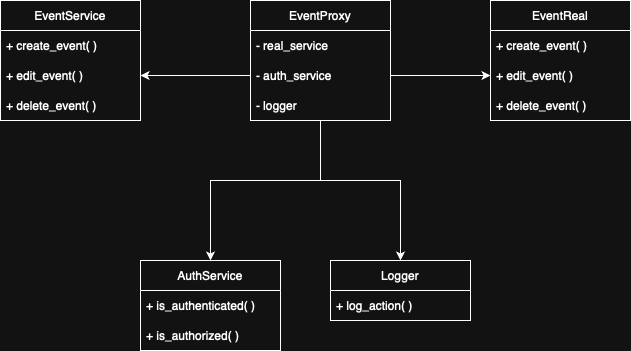

The diagram above was exported from draw.io. Its source (the exported page's mxGraphModel, read from the mxfile embedded in the PNG):
<mxGraphModel dx="1018" dy="697" grid="1" gridSize="10" guides="1" tooltips="1" connect="1" arrows="1" fold="1" page="1" pageScale="1" pageWidth="827" pageHeight="1169" math="0" shadow="0">
  <root>
    <mxCell id="0" />
    <mxCell id="1" parent="0" />
    <mxCell id="KZsYsN5l-tUaTy51wJRW-4" value="EventService" style="swimlane;fontStyle=0;childLayout=stackLayout;horizontal=1;startSize=30;horizontalStack=0;resizeParent=1;resizeParentMax=0;resizeLast=0;collapsible=1;marginBottom=0;whiteSpace=wrap;html=1;" vertex="1" parent="1">
      <mxGeometry x="70" y="70" width="140" height="120" as="geometry" />
    </mxCell>
    <mxCell id="KZsYsN5l-tUaTy51wJRW-5" value="+ create_event( )" style="text;strokeColor=none;fillColor=none;align=left;verticalAlign=middle;spacingLeft=4;spacingRight=4;overflow=hidden;points=[[0,0.5],[1,0.5]];portConstraint=eastwest;rotatable=0;whiteSpace=wrap;html=1;" vertex="1" parent="KZsYsN5l-tUaTy51wJRW-4">
      <mxGeometry y="30" width="140" height="30" as="geometry" />
    </mxCell>
    <mxCell id="KZsYsN5l-tUaTy51wJRW-6" value="+ edit_event( )" style="text;strokeColor=none;fillColor=none;align=left;verticalAlign=middle;spacingLeft=4;spacingRight=4;overflow=hidden;points=[[0,0.5],[1,0.5]];portConstraint=eastwest;rotatable=0;whiteSpace=wrap;html=1;" vertex="1" parent="KZsYsN5l-tUaTy51wJRW-4">
      <mxGeometry y="60" width="140" height="30" as="geometry" />
    </mxCell>
    <mxCell id="KZsYsN5l-tUaTy51wJRW-7" value="+ delete_event( )" style="text;strokeColor=none;fillColor=none;align=left;verticalAlign=middle;spacingLeft=4;spacingRight=4;overflow=hidden;points=[[0,0.5],[1,0.5]];portConstraint=eastwest;rotatable=0;whiteSpace=wrap;html=1;" vertex="1" parent="KZsYsN5l-tUaTy51wJRW-4">
      <mxGeometry y="90" width="140" height="30" as="geometry" />
    </mxCell>
    <mxCell id="KZsYsN5l-tUaTy51wJRW-8" value="EventProxy" style="swimlane;fontStyle=0;childLayout=stackLayout;horizontal=1;startSize=30;horizontalStack=0;resizeParent=1;resizeParentMax=0;resizeLast=0;collapsible=1;marginBottom=0;whiteSpace=wrap;html=1;" vertex="1" parent="1">
      <mxGeometry x="320" y="70" width="140" height="120" as="geometry" />
    </mxCell>
    <mxCell id="KZsYsN5l-tUaTy51wJRW-9" value="- real_service" style="text;strokeColor=none;fillColor=none;align=left;verticalAlign=middle;spacingLeft=4;spacingRight=4;overflow=hidden;points=[[0,0.5],[1,0.5]];portConstraint=eastwest;rotatable=0;whiteSpace=wrap;html=1;" vertex="1" parent="KZsYsN5l-tUaTy51wJRW-8">
      <mxGeometry y="30" width="140" height="30" as="geometry" />
    </mxCell>
    <mxCell id="KZsYsN5l-tUaTy51wJRW-10" value="- auth_service" style="text;strokeColor=none;fillColor=none;align=left;verticalAlign=middle;spacingLeft=4;spacingRight=4;overflow=hidden;points=[[0,0.5],[1,0.5]];portConstraint=eastwest;rotatable=0;whiteSpace=wrap;html=1;" vertex="1" parent="KZsYsN5l-tUaTy51wJRW-8">
      <mxGeometry y="60" width="140" height="30" as="geometry" />
    </mxCell>
    <mxCell id="KZsYsN5l-tUaTy51wJRW-11" value="- logger" style="text;strokeColor=none;fillColor=none;align=left;verticalAlign=middle;spacingLeft=4;spacingRight=4;overflow=hidden;points=[[0,0.5],[1,0.5]];portConstraint=eastwest;rotatable=0;whiteSpace=wrap;html=1;" vertex="1" parent="KZsYsN5l-tUaTy51wJRW-8">
      <mxGeometry y="90" width="140" height="30" as="geometry" />
    </mxCell>
    <mxCell id="KZsYsN5l-tUaTy51wJRW-12" value="EventReal" style="swimlane;fontStyle=0;childLayout=stackLayout;horizontal=1;startSize=30;horizontalStack=0;resizeParent=1;resizeParentMax=0;resizeLast=0;collapsible=1;marginBottom=0;whiteSpace=wrap;html=1;" vertex="1" parent="1">
      <mxGeometry x="560" y="70" width="140" height="120" as="geometry" />
    </mxCell>
    <mxCell id="KZsYsN5l-tUaTy51wJRW-13" value="+ create_event( )" style="text;strokeColor=none;fillColor=none;align=left;verticalAlign=middle;spacingLeft=4;spacingRight=4;overflow=hidden;points=[[0,0.5],[1,0.5]];portConstraint=eastwest;rotatable=0;whiteSpace=wrap;html=1;" vertex="1" parent="KZsYsN5l-tUaTy51wJRW-12">
      <mxGeometry y="30" width="140" height="30" as="geometry" />
    </mxCell>
    <mxCell id="KZsYsN5l-tUaTy51wJRW-14" value="+ edit_event( )" style="text;strokeColor=none;fillColor=none;align=left;verticalAlign=middle;spacingLeft=4;spacingRight=4;overflow=hidden;points=[[0,0.5],[1,0.5]];portConstraint=eastwest;rotatable=0;whiteSpace=wrap;html=1;" vertex="1" parent="KZsYsN5l-tUaTy51wJRW-12">
      <mxGeometry y="60" width="140" height="30" as="geometry" />
    </mxCell>
    <mxCell id="KZsYsN5l-tUaTy51wJRW-15" value="+ delete_event( )" style="text;strokeColor=none;fillColor=none;align=left;verticalAlign=middle;spacingLeft=4;spacingRight=4;overflow=hidden;points=[[0,0.5],[1,0.5]];portConstraint=eastwest;rotatable=0;whiteSpace=wrap;html=1;" vertex="1" parent="KZsYsN5l-tUaTy51wJRW-12">
      <mxGeometry y="90" width="140" height="30" as="geometry" />
    </mxCell>
    <mxCell id="KZsYsN5l-tUaTy51wJRW-16" value="AuthService" style="swimlane;fontStyle=0;childLayout=stackLayout;horizontal=1;startSize=30;horizontalStack=0;resizeParent=1;resizeParentMax=0;resizeLast=0;collapsible=1;marginBottom=0;whiteSpace=wrap;html=1;" vertex="1" parent="1">
      <mxGeometry x="210" y="330" width="140" height="90" as="geometry" />
    </mxCell>
    <mxCell id="KZsYsN5l-tUaTy51wJRW-17" value="+ is_authenticated( )" style="text;strokeColor=none;fillColor=none;align=left;verticalAlign=middle;spacingLeft=4;spacingRight=4;overflow=hidden;points=[[0,0.5],[1,0.5]];portConstraint=eastwest;rotatable=0;whiteSpace=wrap;html=1;" vertex="1" parent="KZsYsN5l-tUaTy51wJRW-16">
      <mxGeometry y="30" width="140" height="30" as="geometry" />
    </mxCell>
    <mxCell id="KZsYsN5l-tUaTy51wJRW-18" value="+ is_authorized( )" style="text;strokeColor=none;fillColor=none;align=left;verticalAlign=middle;spacingLeft=4;spacingRight=4;overflow=hidden;points=[[0,0.5],[1,0.5]];portConstraint=eastwest;rotatable=0;whiteSpace=wrap;html=1;" vertex="1" parent="KZsYsN5l-tUaTy51wJRW-16">
      <mxGeometry y="60" width="140" height="30" as="geometry" />
    </mxCell>
    <mxCell id="KZsYsN5l-tUaTy51wJRW-20" value="Logger" style="swimlane;fontStyle=0;childLayout=stackLayout;horizontal=1;startSize=30;horizontalStack=0;resizeParent=1;resizeParentMax=0;resizeLast=0;collapsible=1;marginBottom=0;whiteSpace=wrap;html=1;" vertex="1" parent="1">
      <mxGeometry x="400" y="330" width="140" height="60" as="geometry" />
    </mxCell>
    <mxCell id="KZsYsN5l-tUaTy51wJRW-21" value="+ log_action( )" style="text;strokeColor=none;fillColor=none;align=left;verticalAlign=middle;spacingLeft=4;spacingRight=4;overflow=hidden;points=[[0,0.5],[1,0.5]];portConstraint=eastwest;rotatable=0;whiteSpace=wrap;html=1;" vertex="1" parent="KZsYsN5l-tUaTy51wJRW-20">
      <mxGeometry y="30" width="140" height="30" as="geometry" />
    </mxCell>
    <mxCell id="KZsYsN5l-tUaTy51wJRW-27" style="edgeStyle=orthogonalEdgeStyle;rounded=0;orthogonalLoop=1;jettySize=auto;html=1;exitX=0;exitY=0.5;exitDx=0;exitDy=0;" edge="1" parent="1" source="KZsYsN5l-tUaTy51wJRW-10" target="KZsYsN5l-tUaTy51wJRW-6">
      <mxGeometry relative="1" as="geometry" />
    </mxCell>
    <mxCell id="KZsYsN5l-tUaTy51wJRW-28" style="edgeStyle=orthogonalEdgeStyle;rounded=0;orthogonalLoop=1;jettySize=auto;html=1;exitX=1;exitY=0.5;exitDx=0;exitDy=0;entryX=0;entryY=0.5;entryDx=0;entryDy=0;" edge="1" parent="1" source="KZsYsN5l-tUaTy51wJRW-10" target="KZsYsN5l-tUaTy51wJRW-14">
      <mxGeometry relative="1" as="geometry" />
    </mxCell>
    <mxCell id="KZsYsN5l-tUaTy51wJRW-29" style="edgeStyle=orthogonalEdgeStyle;rounded=0;orthogonalLoop=1;jettySize=auto;html=1;entryX=0.5;entryY=0;entryDx=0;entryDy=0;" edge="1" parent="1" source="KZsYsN5l-tUaTy51wJRW-11" target="KZsYsN5l-tUaTy51wJRW-16">
      <mxGeometry relative="1" as="geometry">
        <mxPoint x="300" y="250" as="targetPoint" />
        <Array as="points">
          <mxPoint x="390" y="250" />
          <mxPoint x="280" y="250" />
        </Array>
      </mxGeometry>
    </mxCell>
    <mxCell id="KZsYsN5l-tUaTy51wJRW-30" style="edgeStyle=orthogonalEdgeStyle;rounded=0;orthogonalLoop=1;jettySize=auto;html=1;exitX=1;exitY=0.5;exitDx=0;exitDy=0;entryX=0.5;entryY=0;entryDx=0;entryDy=0;" edge="1" parent="1" source="KZsYsN5l-tUaTy51wJRW-11" target="KZsYsN5l-tUaTy51wJRW-20">
      <mxGeometry relative="1" as="geometry">
        <Array as="points">
          <mxPoint x="460" y="190" />
          <mxPoint x="390" y="190" />
          <mxPoint x="390" y="250" />
          <mxPoint x="470" y="250" />
        </Array>
      </mxGeometry>
    </mxCell>
  </root>
</mxGraphModel>